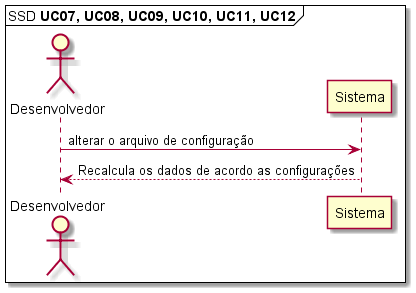

The diagram above was rendered by PlantUML. Its source (embedded in the PNG):
@startuml

mainframe SSD **UC07, UC08, UC09, UC10, UC11, UC12** 

'UC07: Como desenvolvedor, desejo editar o arquivo de configuração na raiz do projeto.
'UC08: Como desenvolvedor, desejo adicionar ao arquivo de configuração a branch de referência.
'UC09: Como desenvolvedor, desejo adicionar ao arquivo de configuração um valor mínimo de cobertura.
'UC10: Como desenvolvedor, desejo adicionar ao arquivo de configuração o caminho para o arquivo de relatório de cobertura.
'UC11: Como desenvolvedor, desejo adicionar ao arquivo de configuração um comando para execução dos testes.
'UC12: Como desenvolvedor, desejo adicionar ao arquivo de configuração um comando para execução dos testes em modo de recarregamento automático após edição de algum arquivo.

actor       Desenvolvedor as Dev
participant Sistema       as System

Dev -> System: alterar o arquivo de configuração 
Dev <-- System: Recalcula os dados de acordo as configurações

@enduml